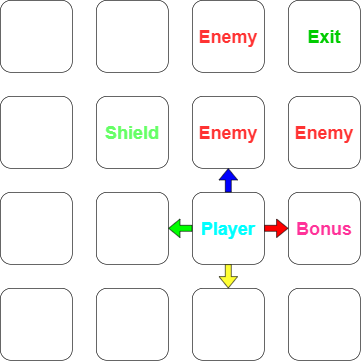

The diagram above was exported from draw.io. Its source (the exported page's mxGraphModel, read from the mxfile embedded in the PNG):
<mxGraphModel dx="1724" dy="805" grid="1" gridSize="10" guides="1" tooltips="1" connect="1" arrows="1" fold="1" page="0" pageScale="1" pageWidth="850" pageHeight="1100" math="0" shadow="0">
  <root>
    <mxCell id="0" />
    <mxCell id="1" parent="0" />
    <mxCell id="usQuIyc2wGKQlg_Sr_th-1" value="" style="rounded=1;whiteSpace=wrap;html=1;" parent="1" vertex="1">
      <mxGeometry x="-200" width="120" height="120" as="geometry" />
    </mxCell>
    <mxCell id="usQuIyc2wGKQlg_Sr_th-2" value="" style="rounded=1;whiteSpace=wrap;html=1;" parent="1" vertex="1">
      <mxGeometry x="-40" width="120" height="120" as="geometry" />
    </mxCell>
    <mxCell id="usQuIyc2wGKQlg_Sr_th-3" value="&lt;font color=&quot;#ff3333&quot; style=&quot;font-size: 30px;&quot;&gt;&lt;b&gt;Enemy&lt;/b&gt;&lt;/font&gt;" style="rounded=1;whiteSpace=wrap;html=1;" parent="1" vertex="1">
      <mxGeometry x="120" width="120" height="120" as="geometry" />
    </mxCell>
    <mxCell id="usQuIyc2wGKQlg_Sr_th-4" value="&lt;h1 style=&quot;font-size: 30px;&quot;&gt;&lt;font color=&quot;#00cc00&quot;&gt;Exit&lt;/font&gt;&lt;/h1&gt;" style="rounded=1;whiteSpace=wrap;html=1;" parent="1" vertex="1">
      <mxGeometry x="280" width="120" height="120" as="geometry" />
    </mxCell>
    <mxCell id="usQuIyc2wGKQlg_Sr_th-5" value="" style="rounded=1;whiteSpace=wrap;html=1;" parent="1" vertex="1">
      <mxGeometry x="-200" y="160" width="120" height="120" as="geometry" />
    </mxCell>
    <mxCell id="usQuIyc2wGKQlg_Sr_th-6" value="&lt;font style=&quot;font-size: 30px;&quot; color=&quot;#66ff66&quot;&gt;&lt;b&gt;Shield&lt;/b&gt;&lt;/font&gt;" style="rounded=1;whiteSpace=wrap;html=1;" parent="1" vertex="1">
      <mxGeometry x="-40" y="160" width="120" height="120" as="geometry" />
    </mxCell>
    <mxCell id="usQuIyc2wGKQlg_Sr_th-9" value="" style="rounded=1;whiteSpace=wrap;html=1;" parent="1" vertex="1">
      <mxGeometry x="-200" y="320" width="120" height="120" as="geometry" />
    </mxCell>
    <mxCell id="usQuIyc2wGKQlg_Sr_th-10" value="" style="rounded=1;whiteSpace=wrap;html=1;" parent="1" vertex="1">
      <mxGeometry x="-40" y="320" width="120" height="120" as="geometry" />
    </mxCell>
    <mxCell id="usQuIyc2wGKQlg_Sr_th-11" value="&lt;font color=&quot;#00ffff&quot; style=&quot;font-size: 30px;&quot;&gt;&lt;b&gt;Player&lt;/b&gt;&lt;/font&gt;" style="rounded=1;whiteSpace=wrap;html=1;" parent="1" vertex="1">
      <mxGeometry x="120" y="320" width="120" height="120" as="geometry" />
    </mxCell>
    <mxCell id="usQuIyc2wGKQlg_Sr_th-12" value="&lt;font color=&quot;#ff3399&quot; style=&quot;font-size: 30px;&quot;&gt;&lt;b&gt;Bonus&lt;/b&gt;&lt;/font&gt;" style="rounded=1;whiteSpace=wrap;html=1;" parent="1" vertex="1">
      <mxGeometry x="280" y="320" width="120" height="120" as="geometry" />
    </mxCell>
    <mxCell id="usQuIyc2wGKQlg_Sr_th-13" value="" style="rounded=1;whiteSpace=wrap;html=1;" parent="1" vertex="1">
      <mxGeometry x="-200" y="480" width="120" height="120" as="geometry" />
    </mxCell>
    <mxCell id="usQuIyc2wGKQlg_Sr_th-14" value="" style="rounded=1;whiteSpace=wrap;html=1;" parent="1" vertex="1">
      <mxGeometry x="-40" y="480" width="120" height="120" as="geometry" />
    </mxCell>
    <mxCell id="usQuIyc2wGKQlg_Sr_th-15" value="" style="rounded=1;whiteSpace=wrap;html=1;" parent="1" vertex="1">
      <mxGeometry x="120" y="480" width="120" height="120" as="geometry" />
    </mxCell>
    <mxCell id="usQuIyc2wGKQlg_Sr_th-16" value="" style="rounded=1;whiteSpace=wrap;html=1;" parent="1" vertex="1">
      <mxGeometry x="280" y="480" width="120" height="120" as="geometry" />
    </mxCell>
    <mxCell id="usQuIyc2wGKQlg_Sr_th-17" value="&lt;font color=&quot;#ff3333&quot; style=&quot;font-size: 30px;&quot;&gt;&lt;b&gt;Enemy&lt;/b&gt;&lt;/font&gt;" style="rounded=1;whiteSpace=wrap;html=1;" parent="1" vertex="1">
      <mxGeometry x="120" y="160" width="120" height="120" as="geometry" />
    </mxCell>
    <mxCell id="usQuIyc2wGKQlg_Sr_th-18" value="&lt;font color=&quot;#ff3333&quot; style=&quot;font-size: 30px;&quot;&gt;&lt;b&gt;Enemy&lt;/b&gt;&lt;/font&gt;" style="rounded=1;whiteSpace=wrap;html=1;" parent="1" vertex="1">
      <mxGeometry x="280" y="160" width="120" height="120" as="geometry" />
    </mxCell>
    <mxCell id="usQuIyc2wGKQlg_Sr_th-19" value="" style="shape=flexArrow;endArrow=classic;html=1;rounded=0;fontSize=30;fontColor=#66FF66;exitX=0.5;exitY=0;exitDx=0;exitDy=0;entryX=0.5;entryY=1;entryDx=0;entryDy=0;fillColor=#0000FF;" parent="1" source="usQuIyc2wGKQlg_Sr_th-11" target="usQuIyc2wGKQlg_Sr_th-17" edge="1">
      <mxGeometry width="50" height="50" relative="1" as="geometry">
        <mxPoint x="190" y="310" as="sourcePoint" />
        <mxPoint x="240" y="260" as="targetPoint" />
      </mxGeometry>
    </mxCell>
    <mxCell id="usQuIyc2wGKQlg_Sr_th-20" value="" style="shape=flexArrow;endArrow=classic;html=1;rounded=0;fontSize=30;fontColor=#66FF66;fillColor=#FF0000;exitX=1;exitY=0.5;exitDx=0;exitDy=0;entryX=0;entryY=0.5;entryDx=0;entryDy=0;" parent="1" source="usQuIyc2wGKQlg_Sr_th-11" target="usQuIyc2wGKQlg_Sr_th-12" edge="1">
      <mxGeometry width="50" height="50" relative="1" as="geometry">
        <mxPoint x="150" y="310" as="sourcePoint" />
        <mxPoint x="200" y="260" as="targetPoint" />
      </mxGeometry>
    </mxCell>
    <mxCell id="usQuIyc2wGKQlg_Sr_th-21" value="" style="shape=flexArrow;endArrow=classic;html=1;rounded=0;fontSize=30;fontColor=#66FF66;fillColor=#FFFF33;exitX=0.5;exitY=1;exitDx=0;exitDy=0;entryX=0.5;entryY=0;entryDx=0;entryDy=0;" parent="1" source="usQuIyc2wGKQlg_Sr_th-11" target="usQuIyc2wGKQlg_Sr_th-15" edge="1">
      <mxGeometry width="50" height="50" relative="1" as="geometry">
        <mxPoint x="150" y="310" as="sourcePoint" />
        <mxPoint x="200" y="260" as="targetPoint" />
      </mxGeometry>
    </mxCell>
    <mxCell id="usQuIyc2wGKQlg_Sr_th-22" value="" style="shape=flexArrow;endArrow=classic;html=1;rounded=0;fontSize=30;fontColor=#66FF66;fillColor=#00FF00;exitX=0;exitY=0.5;exitDx=0;exitDy=0;entryX=1;entryY=0.5;entryDx=0;entryDy=0;" parent="1" source="usQuIyc2wGKQlg_Sr_th-11" target="usQuIyc2wGKQlg_Sr_th-10" edge="1">
      <mxGeometry width="50" height="50" relative="1" as="geometry">
        <mxPoint x="150" y="310" as="sourcePoint" />
        <mxPoint x="200" y="260" as="targetPoint" />
      </mxGeometry>
    </mxCell>
  </root>
</mxGraphModel>